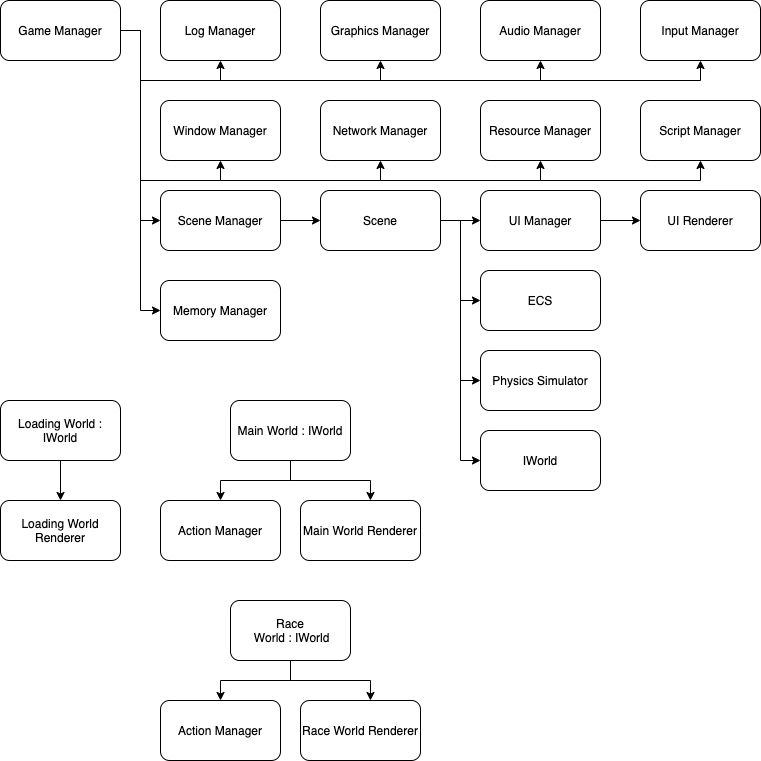

The diagram above was exported from draw.io. Its source (the exported page's mxGraphModel, read from the mxfile embedded in the PNG):
<mxGraphModel dx="217" dy="260" grid="1" gridSize="10" guides="1" tooltips="1" connect="1" arrows="1" fold="1" page="1" pageScale="1" pageWidth="827" pageHeight="1169" math="0" shadow="0">
  <root>
    <mxCell id="0" />
    <mxCell id="1" parent="0" />
    <mxCell id="58" style="edgeStyle=orthogonalEdgeStyle;rounded=0;orthogonalLoop=1;jettySize=auto;html=1;exitX=1;exitY=0.5;exitDx=0;exitDy=0;entryX=0.5;entryY=1;entryDx=0;entryDy=0;" parent="1" source="2" target="3" edge="1">
      <mxGeometry relative="1" as="geometry" />
    </mxCell>
    <mxCell id="59" style="edgeStyle=orthogonalEdgeStyle;rounded=0;orthogonalLoop=1;jettySize=auto;html=1;exitX=1;exitY=0.5;exitDx=0;exitDy=0;entryX=0.5;entryY=1;entryDx=0;entryDy=0;" parent="1" source="2" target="4" edge="1">
      <mxGeometry relative="1" as="geometry">
        <Array as="points">
          <mxPoint x="160" y="50" />
          <mxPoint x="160" y="100" />
          <mxPoint x="400" y="100" />
        </Array>
      </mxGeometry>
    </mxCell>
    <mxCell id="60" style="edgeStyle=orthogonalEdgeStyle;rounded=0;orthogonalLoop=1;jettySize=auto;html=1;exitX=1;exitY=0.5;exitDx=0;exitDy=0;entryX=0.5;entryY=1;entryDx=0;entryDy=0;" parent="1" source="2" target="5" edge="1">
      <mxGeometry relative="1" as="geometry">
        <Array as="points">
          <mxPoint x="160" y="50" />
          <mxPoint x="160" y="100" />
          <mxPoint x="560" y="100" />
        </Array>
      </mxGeometry>
    </mxCell>
    <mxCell id="61" style="edgeStyle=orthogonalEdgeStyle;rounded=0;orthogonalLoop=1;jettySize=auto;html=1;exitX=1;exitY=0.5;exitDx=0;exitDy=0;entryX=0.5;entryY=1;entryDx=0;entryDy=0;" parent="1" source="2" target="8" edge="1">
      <mxGeometry relative="1" as="geometry">
        <Array as="points">
          <mxPoint x="160" y="50" />
          <mxPoint x="160" y="100" />
          <mxPoint x="720" y="100" />
        </Array>
      </mxGeometry>
    </mxCell>
    <mxCell id="62" style="edgeStyle=orthogonalEdgeStyle;rounded=0;orthogonalLoop=1;jettySize=auto;html=1;exitX=1;exitY=0.5;exitDx=0;exitDy=0;entryX=0.5;entryY=1;entryDx=0;entryDy=0;" parent="1" source="2" target="54" edge="1">
      <mxGeometry relative="1" as="geometry">
        <Array as="points">
          <mxPoint x="160" y="50" />
          <mxPoint x="160" y="200" />
          <mxPoint x="720" y="200" />
        </Array>
      </mxGeometry>
    </mxCell>
    <mxCell id="63" style="edgeStyle=orthogonalEdgeStyle;rounded=0;orthogonalLoop=1;jettySize=auto;html=1;exitX=1;exitY=0.5;exitDx=0;exitDy=0;entryX=0.5;entryY=1;entryDx=0;entryDy=0;" parent="1" source="2" target="52" edge="1">
      <mxGeometry relative="1" as="geometry">
        <Array as="points">
          <mxPoint x="160" y="50" />
          <mxPoint x="160" y="200" />
          <mxPoint x="560" y="200" />
        </Array>
      </mxGeometry>
    </mxCell>
    <mxCell id="64" style="edgeStyle=orthogonalEdgeStyle;rounded=0;orthogonalLoop=1;jettySize=auto;html=1;exitX=1;exitY=0.5;exitDx=0;exitDy=0;entryX=0.5;entryY=1;entryDx=0;entryDy=0;" parent="1" source="2" target="16" edge="1">
      <mxGeometry relative="1" as="geometry">
        <Array as="points">
          <mxPoint x="160" y="50" />
          <mxPoint x="160" y="200" />
          <mxPoint x="400" y="200" />
        </Array>
      </mxGeometry>
    </mxCell>
    <mxCell id="65" style="edgeStyle=orthogonalEdgeStyle;rounded=0;orthogonalLoop=1;jettySize=auto;html=1;exitX=1;exitY=0.5;exitDx=0;exitDy=0;entryX=0.5;entryY=1;entryDx=0;entryDy=0;" parent="1" source="2" target="6" edge="1">
      <mxGeometry relative="1" as="geometry" />
    </mxCell>
    <mxCell id="66" style="edgeStyle=orthogonalEdgeStyle;rounded=0;orthogonalLoop=1;jettySize=auto;html=1;exitX=1;exitY=0.5;exitDx=0;exitDy=0;entryX=0;entryY=0.5;entryDx=0;entryDy=0;" parent="1" source="2" target="19" edge="1">
      <mxGeometry relative="1" as="geometry" />
    </mxCell>
    <mxCell id="68" style="edgeStyle=orthogonalEdgeStyle;rounded=0;orthogonalLoop=1;jettySize=auto;html=1;exitX=1;exitY=0.5;exitDx=0;exitDy=0;entryX=0;entryY=0.5;entryDx=0;entryDy=0;" parent="1" source="2" target="67" edge="1">
      <mxGeometry relative="1" as="geometry" />
    </mxCell>
    <mxCell id="2" value="Game Manager" style="rounded=1;whiteSpace=wrap;html=1;" parent="1" vertex="1">
      <mxGeometry x="20" y="20" width="120" height="60" as="geometry" />
    </mxCell>
    <mxCell id="3" value="Log Manager" style="rounded=1;whiteSpace=wrap;html=1;" parent="1" vertex="1">
      <mxGeometry x="180" y="20" width="120" height="60" as="geometry" />
    </mxCell>
    <mxCell id="4" value="Graphics Manager" style="rounded=1;whiteSpace=wrap;html=1;" parent="1" vertex="1">
      <mxGeometry x="340" y="20" width="120" height="60" as="geometry" />
    </mxCell>
    <mxCell id="5" value="Audio Manager" style="rounded=1;whiteSpace=wrap;html=1;" parent="1" vertex="1">
      <mxGeometry x="500" y="20" width="120" height="60" as="geometry" />
    </mxCell>
    <mxCell id="6" value="Window Manager" style="rounded=1;whiteSpace=wrap;html=1;" parent="1" vertex="1">
      <mxGeometry x="180" y="120" width="120" height="60" as="geometry" />
    </mxCell>
    <mxCell id="8" value="Input Manager" style="rounded=1;whiteSpace=wrap;html=1;" parent="1" vertex="1">
      <mxGeometry x="660" y="20" width="120" height="60" as="geometry" />
    </mxCell>
    <mxCell id="31" value="" style="edgeStyle=orthogonalEdgeStyle;rounded=0;orthogonalLoop=1;jettySize=auto;html=1;" parent="1" source="10" target="18" edge="1">
      <mxGeometry relative="1" as="geometry" />
    </mxCell>
    <mxCell id="10" value="Loading World : IWorld" style="rounded=1;whiteSpace=wrap;html=1;" parent="1" vertex="1">
      <mxGeometry x="20" y="420" width="120" height="60" as="geometry" />
    </mxCell>
    <mxCell id="11" value="ECS" style="rounded=1;whiteSpace=wrap;html=1;" parent="1" vertex="1">
      <mxGeometry x="500" y="290" width="120" height="60" as="geometry" />
    </mxCell>
    <mxCell id="12" value="Physics Simulator" style="rounded=1;whiteSpace=wrap;html=1;" parent="1" vertex="1">
      <mxGeometry x="500" y="370" width="120" height="60" as="geometry" />
    </mxCell>
    <mxCell id="48" value="" style="edgeStyle=orthogonalEdgeStyle;rounded=0;orthogonalLoop=1;jettySize=auto;html=1;" parent="1" source="13" target="23" edge="1">
      <mxGeometry relative="1" as="geometry" />
    </mxCell>
    <mxCell id="13" value="UI Manager" style="rounded=1;whiteSpace=wrap;html=1;" parent="1" vertex="1">
      <mxGeometry x="500" y="210" width="120" height="60" as="geometry" />
    </mxCell>
    <mxCell id="16" value="Network Manager" style="rounded=1;whiteSpace=wrap;html=1;" parent="1" vertex="1">
      <mxGeometry x="340" y="120" width="120" height="60" as="geometry" />
    </mxCell>
    <mxCell id="17" value="Action Manager" style="rounded=1;whiteSpace=wrap;html=1;" parent="1" vertex="1">
      <mxGeometry x="180" y="520" width="120" height="60" as="geometry" />
    </mxCell>
    <mxCell id="18" value="Loading World Renderer" style="rounded=1;whiteSpace=wrap;html=1;" parent="1" vertex="1">
      <mxGeometry x="20" y="520" width="120" height="60" as="geometry" />
    </mxCell>
    <mxCell id="46" value="" style="edgeStyle=orthogonalEdgeStyle;rounded=0;orthogonalLoop=1;jettySize=auto;html=1;" parent="1" source="19" target="20" edge="1">
      <mxGeometry relative="1" as="geometry" />
    </mxCell>
    <mxCell id="19" value="Scene Manager" style="rounded=1;whiteSpace=wrap;html=1;" parent="1" vertex="1">
      <mxGeometry x="180" y="210" width="120" height="60" as="geometry" />
    </mxCell>
    <mxCell id="47" value="" style="edgeStyle=orthogonalEdgeStyle;rounded=0;orthogonalLoop=1;jettySize=auto;html=1;" parent="1" source="20" target="13" edge="1">
      <mxGeometry relative="1" as="geometry" />
    </mxCell>
    <mxCell id="49" style="edgeStyle=orthogonalEdgeStyle;rounded=0;orthogonalLoop=1;jettySize=auto;html=1;exitX=1;exitY=0.5;exitDx=0;exitDy=0;entryX=0;entryY=0.5;entryDx=0;entryDy=0;" parent="1" source="20" target="11" edge="1">
      <mxGeometry relative="1" as="geometry" />
    </mxCell>
    <mxCell id="50" style="edgeStyle=orthogonalEdgeStyle;rounded=0;orthogonalLoop=1;jettySize=auto;html=1;exitX=1;exitY=0.5;exitDx=0;exitDy=0;entryX=0;entryY=0.5;entryDx=0;entryDy=0;" parent="1" source="20" target="12" edge="1">
      <mxGeometry relative="1" as="geometry" />
    </mxCell>
    <mxCell id="51" style="edgeStyle=orthogonalEdgeStyle;rounded=0;orthogonalLoop=1;jettySize=auto;html=1;exitX=1;exitY=0.5;exitDx=0;exitDy=0;entryX=0;entryY=0.5;entryDx=0;entryDy=0;" parent="1" source="20" target="24" edge="1">
      <mxGeometry relative="1" as="geometry" />
    </mxCell>
    <mxCell id="20" value="Scene" style="rounded=1;whiteSpace=wrap;html=1;" parent="1" vertex="1">
      <mxGeometry x="340" y="210" width="120" height="60" as="geometry" />
    </mxCell>
    <mxCell id="23" value="UI Renderer" style="rounded=1;whiteSpace=wrap;html=1;" parent="1" vertex="1">
      <mxGeometry x="660" y="210" width="120" height="60" as="geometry" />
    </mxCell>
    <mxCell id="24" value="IWorld" style="rounded=1;whiteSpace=wrap;html=1;" parent="1" vertex="1">
      <mxGeometry x="500" y="450" width="120" height="60" as="geometry" />
    </mxCell>
    <mxCell id="32" style="edgeStyle=orthogonalEdgeStyle;rounded=0;orthogonalLoop=1;jettySize=auto;html=1;exitX=0.5;exitY=1;exitDx=0;exitDy=0;entryX=0.5;entryY=0;entryDx=0;entryDy=0;" parent="1" source="26" target="17" edge="1">
      <mxGeometry relative="1" as="geometry" />
    </mxCell>
    <mxCell id="33" style="edgeStyle=orthogonalEdgeStyle;rounded=0;orthogonalLoop=1;jettySize=auto;html=1;exitX=0.5;exitY=1;exitDx=0;exitDy=0;entryX=0.583;entryY=0;entryDx=0;entryDy=0;entryPerimeter=0;" parent="1" source="26" target="27" edge="1">
      <mxGeometry relative="1" as="geometry" />
    </mxCell>
    <mxCell id="26" value="Main World : IWorld" style="rounded=1;whiteSpace=wrap;html=1;" parent="1" vertex="1">
      <mxGeometry x="250" y="420" width="120" height="60" as="geometry" />
    </mxCell>
    <mxCell id="27" value="Main World Renderer" style="rounded=1;whiteSpace=wrap;html=1;" parent="1" vertex="1">
      <mxGeometry x="320" y="520" width="120" height="60" as="geometry" />
    </mxCell>
    <mxCell id="34" value="Action Manager" style="rounded=1;whiteSpace=wrap;html=1;" parent="1" vertex="1">
      <mxGeometry x="180" y="720" width="120" height="60" as="geometry" />
    </mxCell>
    <mxCell id="35" style="edgeStyle=orthogonalEdgeStyle;rounded=0;orthogonalLoop=1;jettySize=auto;html=1;exitX=0.5;exitY=1;exitDx=0;exitDy=0;entryX=0.5;entryY=0;entryDx=0;entryDy=0;" parent="1" source="37" target="34" edge="1">
      <mxGeometry relative="1" as="geometry" />
    </mxCell>
    <mxCell id="36" style="edgeStyle=orthogonalEdgeStyle;rounded=0;orthogonalLoop=1;jettySize=auto;html=1;exitX=0.5;exitY=1;exitDx=0;exitDy=0;entryX=0.583;entryY=0;entryDx=0;entryDy=0;entryPerimeter=0;" parent="1" source="37" target="38" edge="1">
      <mxGeometry relative="1" as="geometry" />
    </mxCell>
    <mxCell id="37" value="Race&lt;br&gt;&amp;nbsp;World : IWorld" style="rounded=1;whiteSpace=wrap;html=1;" parent="1" vertex="1">
      <mxGeometry x="250" y="620" width="120" height="60" as="geometry" />
    </mxCell>
    <mxCell id="38" value="Race World Renderer" style="rounded=1;whiteSpace=wrap;html=1;" parent="1" vertex="1">
      <mxGeometry x="320" y="720" width="120" height="60" as="geometry" />
    </mxCell>
    <mxCell id="52" value="Resource Manager" style="rounded=1;whiteSpace=wrap;html=1;" parent="1" vertex="1">
      <mxGeometry x="500" y="120" width="120" height="60" as="geometry" />
    </mxCell>
    <mxCell id="54" value="Script Manager" style="rounded=1;whiteSpace=wrap;html=1;" parent="1" vertex="1">
      <mxGeometry x="660" y="120" width="120" height="60" as="geometry" />
    </mxCell>
    <mxCell id="67" value="Memory Manager" style="rounded=1;whiteSpace=wrap;html=1;" parent="1" vertex="1">
      <mxGeometry x="180" y="300" width="120" height="60" as="geometry" />
    </mxCell>
  </root>
</mxGraphModel>